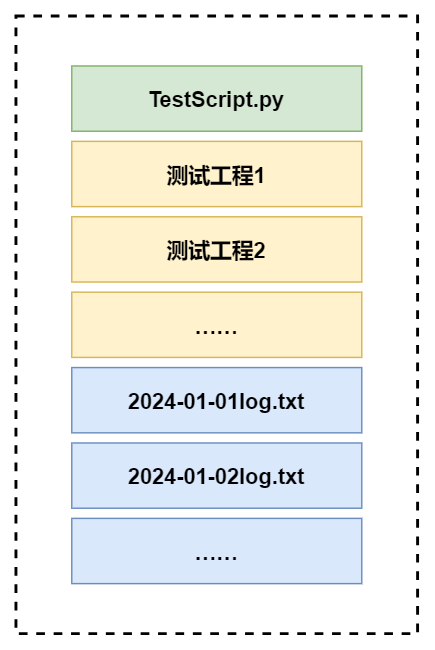

The diagram above was exported from draw.io. Its source (the exported page's mxGraphModel, read from the mxfile embedded in the PNG):
<mxGraphModel dx="1430" dy="437" grid="0" gridSize="10" guides="1" tooltips="1" connect="1" arrows="1" fold="1" page="0" pageScale="1" pageWidth="827" pageHeight="1169" math="0" shadow="0">
  <root>
    <mxCell id="0" />
    <mxCell id="1" parent="0" />
    <mxCell id="t8tqSMZSb6N4MK5IelTE-9" value="" style="rounded=0;whiteSpace=wrap;html=1;dashed=1;strokeWidth=2;" vertex="1" parent="1">
      <mxGeometry x="313.5" y="545.5" width="277" height="426" as="geometry" />
    </mxCell>
    <mxCell id="t8tqSMZSb6N4MK5IelTE-1" value="TestScript.py" style="rounded=0;whiteSpace=wrap;html=1;fontSize=15;fontStyle=1;fillColor=#d5e8d4;strokeColor=#82b366;" vertex="1" parent="1">
      <mxGeometry x="352" y="580" width="200" height="45" as="geometry" />
    </mxCell>
    <mxCell id="t8tqSMZSb6N4MK5IelTE-2" value="测试工程1" style="rounded=0;whiteSpace=wrap;html=1;fontSize=15;fontStyle=1;fillColor=#fff2cc;strokeColor=#d6b656;" vertex="1" parent="1">
      <mxGeometry x="352" y="632" width="200" height="45" as="geometry" />
    </mxCell>
    <mxCell id="t8tqSMZSb6N4MK5IelTE-3" value="测试工程2" style="rounded=0;whiteSpace=wrap;html=1;fontSize=15;fontStyle=1;fillColor=#fff2cc;strokeColor=#d6b656;" vertex="1" parent="1">
      <mxGeometry x="352" y="684" width="200" height="45" as="geometry" />
    </mxCell>
    <mxCell id="t8tqSMZSb6N4MK5IelTE-4" value="……" style="rounded=0;whiteSpace=wrap;html=1;fontSize=15;fontStyle=1;fillColor=#fff2cc;strokeColor=#d6b656;" vertex="1" parent="1">
      <mxGeometry x="352" y="736" width="200" height="45" as="geometry" />
    </mxCell>
    <mxCell id="t8tqSMZSb6N4MK5IelTE-5" value="2024-01-01log.txt" style="rounded=0;whiteSpace=wrap;html=1;fontSize=15;fontStyle=1;fillColor=#dae8fc;strokeColor=#6c8ebf;" vertex="1" parent="1">
      <mxGeometry x="352" y="788" width="200" height="45" as="geometry" />
    </mxCell>
    <mxCell id="t8tqSMZSb6N4MK5IelTE-6" value="2024-01-02log.txt" style="rounded=0;whiteSpace=wrap;html=1;fontSize=15;fontStyle=1;fillColor=#dae8fc;strokeColor=#6c8ebf;" vertex="1" parent="1">
      <mxGeometry x="352" y="840" width="200" height="45" as="geometry" />
    </mxCell>
    <mxCell id="t8tqSMZSb6N4MK5IelTE-7" value="……" style="rounded=0;whiteSpace=wrap;html=1;fontSize=15;fontStyle=1;fillColor=#dae8fc;strokeColor=#6c8ebf;" vertex="1" parent="1">
      <mxGeometry x="352" y="892" width="200" height="45" as="geometry" />
    </mxCell>
  </root>
</mxGraphModel>